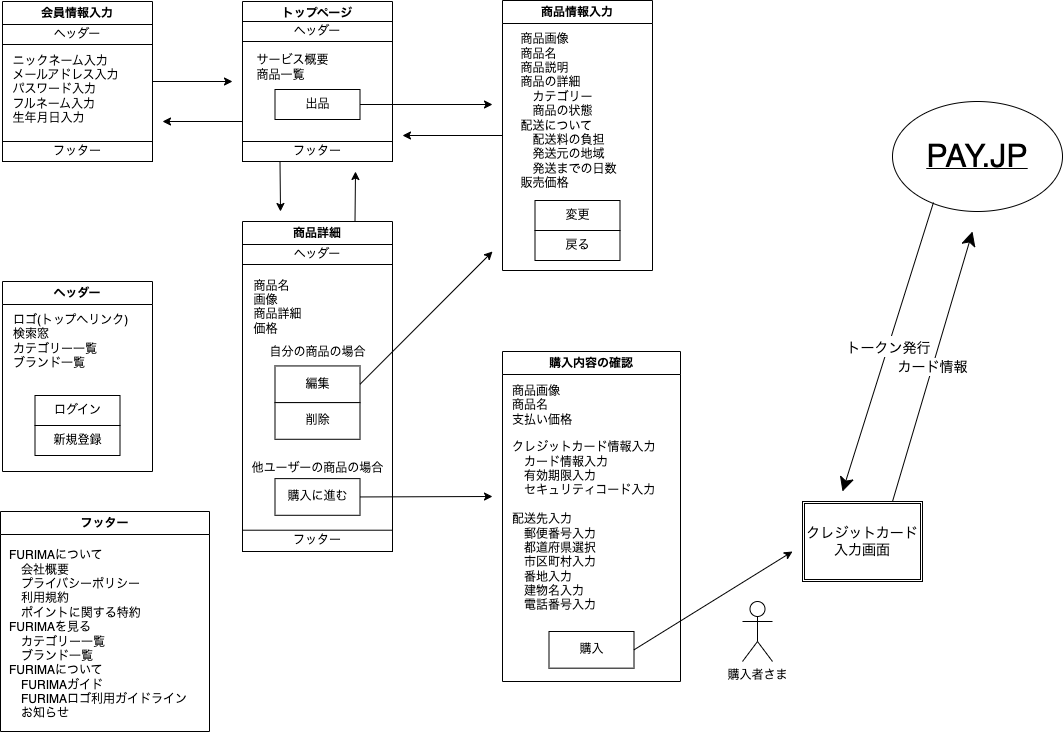

The diagram above was exported from draw.io. Its source (the exported page's mxGraphModel, read from the mxfile embedded in the PNG):
<mxGraphModel dx="1164" dy="787" grid="1" gridSize="10" guides="1" tooltips="1" connect="1" arrows="1" fold="1" page="1" pageScale="1" pageWidth="1169" pageHeight="827" math="0" shadow="0">
  <root>
    <mxCell id="0" />
    <mxCell id="1" parent="0" />
    <mxCell id="137" style="edgeStyle=none;html=1;exitX=0;exitY=0.75;exitDx=0;exitDy=0;" edge="1" parent="1" source="75">
      <mxGeometry relative="1" as="geometry">
        <mxPoint x="220" y="170" as="targetPoint" />
      </mxGeometry>
    </mxCell>
    <mxCell id="139" style="edgeStyle=none;html=1;exitX=0.25;exitY=1;exitDx=0;exitDy=0;" edge="1" parent="1" source="75">
      <mxGeometry relative="1" as="geometry">
        <mxPoint x="338" y="260" as="targetPoint" />
      </mxGeometry>
    </mxCell>
    <mxCell id="75" value="トップページ" style="swimlane;whiteSpace=wrap;html=1;" vertex="1" parent="1">
      <mxGeometry x="300" y="50" width="150" height="160" as="geometry" />
    </mxCell>
    <mxCell id="76" value="&lt;div style=&quot;text-align: left;&quot;&gt;&lt;span style=&quot;background-color: initial;&quot;&gt;サービス概要&lt;/span&gt;&lt;/div&gt;&lt;div style=&quot;text-align: left;&quot;&gt;&lt;span style=&quot;background-color: initial;&quot;&gt;商品一覧&lt;/span&gt;&lt;/div&gt;" style="text;html=1;align=center;verticalAlign=middle;resizable=0;points=[];autosize=1;strokeColor=none;fillColor=none;" vertex="1" parent="75">
      <mxGeometry y="46" width="100" height="40" as="geometry" />
    </mxCell>
    <mxCell id="81" value="出品" style="rounded=0;whiteSpace=wrap;html=1;" vertex="1" parent="75">
      <mxGeometry x="32.5" y="88" width="85" height="30" as="geometry" />
    </mxCell>
    <mxCell id="109" value="ヘッダー" style="rounded=0;whiteSpace=wrap;html=1;" vertex="1" parent="75">
      <mxGeometry y="20" width="150" height="20" as="geometry" />
    </mxCell>
    <mxCell id="118" value="フッター" style="rounded=0;whiteSpace=wrap;html=1;" vertex="1" parent="75">
      <mxGeometry y="140" width="150" height="20" as="geometry" />
    </mxCell>
    <mxCell id="136" style="edgeStyle=none;html=1;exitX=1;exitY=0.5;exitDx=0;exitDy=0;" edge="1" parent="1" source="77">
      <mxGeometry relative="1" as="geometry">
        <mxPoint x="290" y="130" as="targetPoint" />
      </mxGeometry>
    </mxCell>
    <mxCell id="77" value="会員情報入力" style="swimlane;whiteSpace=wrap;html=1;" vertex="1" parent="1">
      <mxGeometry x="60" y="50" width="150" height="160" as="geometry" />
    </mxCell>
    <mxCell id="78" value="&lt;div style=&quot;text-align: left;&quot;&gt;ニックネーム入力&lt;/div&gt;&lt;div style=&quot;text-align: left;&quot;&gt;メールアドレス入力&lt;/div&gt;&lt;div style=&quot;text-align: left;&quot;&gt;パスワード入力&lt;/div&gt;&lt;div style=&quot;text-align: left;&quot;&gt;フルネーム入力&lt;/div&gt;&lt;div style=&quot;text-align: left;&quot;&gt;生年月日入力&lt;/div&gt;" style="text;html=1;align=center;verticalAlign=middle;resizable=0;points=[];autosize=1;strokeColor=none;fillColor=none;" vertex="1" parent="77">
      <mxGeometry x="-2" y="43" width="130" height="90" as="geometry" />
    </mxCell>
    <mxCell id="115" value="ヘッダー" style="rounded=0;whiteSpace=wrap;html=1;" vertex="1" parent="77">
      <mxGeometry y="23" width="150" height="20" as="geometry" />
    </mxCell>
    <mxCell id="116" value="フッター" style="rounded=0;whiteSpace=wrap;html=1;" vertex="1" parent="77">
      <mxGeometry y="140" width="150" height="20" as="geometry" />
    </mxCell>
    <mxCell id="100" value="" style="group" vertex="1" connectable="0" parent="1">
      <mxGeometry x="300" y="270" width="150" height="330" as="geometry" />
    </mxCell>
    <mxCell id="79" value="商品詳細" style="swimlane;whiteSpace=wrap;html=1;" vertex="1" parent="100">
      <mxGeometry width="150" height="330" as="geometry">
        <mxRectangle width="90" height="30" as="alternateBounds" />
      </mxGeometry>
    </mxCell>
    <mxCell id="80" value="&lt;div style=&quot;text-align: left;&quot;&gt;商品名&lt;/div&gt;&lt;div style=&quot;text-align: left;&quot;&gt;画像&lt;/div&gt;&lt;div style=&quot;text-align: left;&quot;&gt;商品詳細&lt;/div&gt;&lt;div style=&quot;text-align: left;&quot;&gt;価格&lt;/div&gt;&lt;div style=&quot;text-align: left;&quot;&gt;&lt;br&gt;&lt;/div&gt;" style="text;html=1;align=center;verticalAlign=middle;resizable=0;points=[];autosize=1;strokeColor=none;fillColor=none;" vertex="1" parent="79">
      <mxGeometry y="48.33333333333333" width="70" height="90" as="geometry" />
    </mxCell>
    <mxCell id="88" value="自分の商品の場合" style="text;html=1;align=center;verticalAlign=middle;resizable=0;points=[];autosize=1;strokeColor=none;fillColor=none;" vertex="1" parent="79">
      <mxGeometry x="15" y="116.4500358422939" width="120" height="30" as="geometry" />
    </mxCell>
    <mxCell id="82" value="購入に進む" style="rounded=0;whiteSpace=wrap;html=1;" vertex="1" parent="79">
      <mxGeometry x="32.5" y="257.1182795698925" width="85" height="36.666666666666664" as="geometry" />
    </mxCell>
    <mxCell id="86" value="編集" style="rounded=0;whiteSpace=wrap;html=1;" vertex="1" parent="79">
      <mxGeometry x="32.5" y="144.44086021505376" width="85" height="36.666666666666664" as="geometry" />
    </mxCell>
    <mxCell id="87" value="削除" style="rounded=0;whiteSpace=wrap;html=1;" vertex="1" parent="79">
      <mxGeometry x="32.5" y="181.10752688172042" width="85" height="36.666666666666664" as="geometry" />
    </mxCell>
    <mxCell id="119" value="フッター" style="rounded=0;whiteSpace=wrap;html=1;" vertex="1" parent="79">
      <mxGeometry y="308.7096774193548" width="150" height="21.29032258064516" as="geometry" />
    </mxCell>
    <mxCell id="89" value="他ユーザーの商品の場合" style="text;html=1;align=center;verticalAlign=middle;resizable=0;points=[];autosize=1;strokeColor=none;fillColor=none;" vertex="1" parent="100">
      <mxGeometry y="231.83870967741936" width="150" height="30" as="geometry" />
    </mxCell>
    <mxCell id="101" value="" style="group" vertex="1" connectable="0" parent="1">
      <mxGeometry x="560" y="49" width="150" height="270" as="geometry" />
    </mxCell>
    <mxCell id="83" value="商品情報入力" style="swimlane;whiteSpace=wrap;html=1;container=0;" vertex="1" parent="101">
      <mxGeometry width="150" height="270" as="geometry" />
    </mxCell>
    <mxCell id="91" value="戻る" style="rounded=0;whiteSpace=wrap;html=1;container=0;" vertex="1" parent="101">
      <mxGeometry x="32.5" y="230" width="85" height="30" as="geometry" />
    </mxCell>
    <mxCell id="85" value="変更" style="rounded=0;whiteSpace=wrap;html=1;container=0;" vertex="1" parent="101">
      <mxGeometry x="32.5" y="200" width="85" height="30" as="geometry" />
    </mxCell>
    <mxCell id="84" value="&lt;div style=&quot;text-align: left;&quot;&gt;商品画像&lt;/div&gt;&lt;div style=&quot;text-align: left;&quot;&gt;商品名&lt;/div&gt;&lt;div style=&quot;text-align: left;&quot;&gt;商品説明&lt;/div&gt;&lt;div style=&quot;text-align: left;&quot;&gt;商品の詳細&lt;/div&gt;&lt;div style=&quot;text-align: left;&quot;&gt;　カテゴリー&lt;/div&gt;&lt;div style=&quot;text-align: left;&quot;&gt;　商品の状態&lt;/div&gt;&lt;div style=&quot;text-align: left;&quot;&gt;配送について&lt;/div&gt;&lt;div style=&quot;text-align: left;&quot;&gt;　配送料の負担&lt;/div&gt;&lt;div style=&quot;text-align: left;&quot;&gt;　発送元の地域&lt;/div&gt;&lt;div style=&quot;text-align: left;&quot;&gt;　発送までの日数&lt;/div&gt;&lt;div style=&quot;text-align: left;&quot;&gt;販売価格&lt;/div&gt;&lt;div style=&quot;text-align: left;&quot;&gt;&lt;br&gt;&lt;/div&gt;" style="text;html=1;align=center;verticalAlign=middle;resizable=0;points=[];autosize=1;strokeColor=none;fillColor=none;container=0;" vertex="1" parent="101">
      <mxGeometry x="6" y="23" width="120" height="190" as="geometry" />
    </mxCell>
    <mxCell id="104" value="ヘッダー" style="swimlane;whiteSpace=wrap;html=1;" vertex="1" parent="1">
      <mxGeometry x="60" y="330" width="150" height="190" as="geometry" />
    </mxCell>
    <mxCell id="105" value="ロゴ(トップへリンク)&lt;br&gt;検索窓&lt;br&gt;カテゴリー一覧&lt;br&gt;ブランド一覧" style="text;html=1;align=left;verticalAlign=middle;resizable=0;points=[];autosize=1;strokeColor=none;fillColor=none;" vertex="1" parent="104">
      <mxGeometry x="9" y="25" width="140" height="70" as="geometry" />
    </mxCell>
    <mxCell id="106" value="ログイン" style="rounded=0;whiteSpace=wrap;html=1;" vertex="1" parent="104">
      <mxGeometry x="32.5" y="114" width="85" height="30" as="geometry" />
    </mxCell>
    <mxCell id="107" value="新規登録" style="rounded=0;whiteSpace=wrap;html=1;" vertex="1" parent="104">
      <mxGeometry x="32.5" y="144" width="85" height="30" as="geometry" />
    </mxCell>
    <mxCell id="110" value="フッター" style="swimlane;whiteSpace=wrap;html=1;" vertex="1" parent="1">
      <mxGeometry x="58" y="560" width="209" height="220" as="geometry" />
    </mxCell>
    <mxCell id="111" value="FURIMAについて&lt;br&gt;　会社概要&lt;br&gt;　プライバシーポリシー&lt;br&gt;　利用規約&lt;br&gt;　ポイントに関する特約&lt;br&gt;FURIMAを見る&lt;br&gt;　カテゴリー一覧&lt;br&gt;　ブランド一覧&lt;br&gt;FURIMAについて&lt;br&gt;　FURIMAガイド&lt;br&gt;　FURIMAロゴ利用ガイドライン&lt;br&gt;　お知らせ" style="text;html=1;align=left;verticalAlign=middle;resizable=0;points=[];autosize=1;strokeColor=none;fillColor=none;" vertex="1" parent="110">
      <mxGeometry x="7" y="28" width="200" height="190" as="geometry" />
    </mxCell>
    <mxCell id="120" value="ヘッダー" style="rounded=0;whiteSpace=wrap;html=1;" vertex="1" parent="1">
      <mxGeometry x="300" y="293" width="150" height="20" as="geometry" />
    </mxCell>
    <mxCell id="121" value="購入内容の確認" style="swimlane;whiteSpace=wrap;html=1;container=0;" vertex="1" parent="1">
      <mxGeometry x="560" y="400" width="178" height="330" as="geometry" />
    </mxCell>
    <mxCell id="122" value="商品画像&lt;br&gt;商品名&lt;br&gt;支払い価格" style="text;html=1;align=left;verticalAlign=middle;resizable=0;points=[];autosize=1;strokeColor=none;fillColor=none;" vertex="1" parent="121">
      <mxGeometry x="8" y="24" width="80" height="60" as="geometry" />
    </mxCell>
    <mxCell id="123" value="クレジットカード情報入力&lt;br&gt;　カード情報入力&lt;br&gt;　有効期限入力&lt;br&gt;　セキュリティコード入力&lt;br&gt;&lt;br&gt;配送先入力&lt;br&gt;　郵便番号入力&lt;br&gt;　都道府県選択&lt;br&gt;　市区町村入力&lt;br&gt;　番地入力&lt;br&gt;　建物名入力&lt;br&gt;　電話番号入力" style="text;html=1;align=left;verticalAlign=middle;resizable=0;points=[];autosize=1;strokeColor=none;fillColor=none;" vertex="1" parent="121">
      <mxGeometry x="8" y="80" width="170" height="190" as="geometry" />
    </mxCell>
    <mxCell id="124" value="購入" style="rounded=0;whiteSpace=wrap;html=1;" vertex="1" parent="121">
      <mxGeometry x="46.5" y="279.9982795698925" width="85" height="36.666666666666664" as="geometry" />
    </mxCell>
    <mxCell id="125" value="&lt;font style=&quot;font-size: 32px;&quot;&gt;PAY.JP&lt;/font&gt;" style="ellipse;whiteSpace=wrap;html=1;align=center;fontStyle=4;strokeWidth=1;" vertex="1" parent="1">
      <mxGeometry x="950" y="150" width="170" height="110" as="geometry" />
    </mxCell>
    <mxCell id="126" value="&lt;font style=&quot;font-size: 14px;&quot;&gt;カード情報&lt;/font&gt;" style="endArrow=classic;html=1;fontSize=15;startSize=12;endSize=12;exitX=0.75;exitY=0;exitDx=0;exitDy=0;" edge="1" parent="1" source="128">
      <mxGeometry width="50" height="50" relative="1" as="geometry">
        <mxPoint x="940" y="640" as="sourcePoint" />
        <mxPoint x="1030" y="280" as="targetPoint" />
      </mxGeometry>
    </mxCell>
    <mxCell id="127" value="&lt;font style=&quot;font-size: 14px;&quot;&gt;トークン発行&lt;/font&gt;" style="endArrow=classic;html=1;fontSize=18;startSize=12;endSize=12;exitX=0.241;exitY=0.918;exitDx=0;exitDy=0;exitPerimeter=0;" edge="1" parent="1" source="125">
      <mxGeometry width="50" height="50" relative="1" as="geometry">
        <mxPoint x="920" y="550" as="sourcePoint" />
        <mxPoint x="900" y="540" as="targetPoint" />
        <Array as="points" />
      </mxGeometry>
    </mxCell>
    <mxCell id="128" value="クレジットカード&lt;br&gt;入力画面" style="shape=ext;double=1;rounded=0;whiteSpace=wrap;html=1;strokeWidth=1;fontSize=14;" vertex="1" parent="1">
      <mxGeometry x="860" y="550" width="120" height="80" as="geometry" />
    </mxCell>
    <mxCell id="140" style="edgeStyle=none;html=1;exitX=0.75;exitY=0;exitDx=0;exitDy=0;" edge="1" parent="1" source="79">
      <mxGeometry relative="1" as="geometry">
        <mxPoint x="413" y="220" as="targetPoint" />
      </mxGeometry>
    </mxCell>
    <mxCell id="143" style="edgeStyle=none;html=1;exitX=0;exitY=0.5;exitDx=0;exitDy=0;" edge="1" parent="1" source="83">
      <mxGeometry relative="1" as="geometry">
        <mxPoint x="460" y="184" as="targetPoint" />
      </mxGeometry>
    </mxCell>
    <mxCell id="146" style="edgeStyle=none;html=1;exitX=1;exitY=0.5;exitDx=0;exitDy=0;" edge="1" parent="1" source="82">
      <mxGeometry relative="1" as="geometry">
        <mxPoint x="550" y="545" as="targetPoint" />
      </mxGeometry>
    </mxCell>
    <mxCell id="147" style="edgeStyle=none;html=1;exitX=1;exitY=0.5;exitDx=0;exitDy=0;" edge="1" parent="1" source="86">
      <mxGeometry relative="1" as="geometry">
        <mxPoint x="550" y="300" as="targetPoint" />
      </mxGeometry>
    </mxCell>
    <mxCell id="148" style="edgeStyle=none;html=1;exitX=1;exitY=0.5;exitDx=0;exitDy=0;" edge="1" parent="1" source="81">
      <mxGeometry relative="1" as="geometry">
        <mxPoint x="550" y="153" as="targetPoint" />
      </mxGeometry>
    </mxCell>
    <mxCell id="149" style="edgeStyle=none;html=1;exitX=1;exitY=0.5;exitDx=0;exitDy=0;" edge="1" parent="1" source="124">
      <mxGeometry relative="1" as="geometry">
        <mxPoint x="850" y="600" as="targetPoint" />
      </mxGeometry>
    </mxCell>
    <mxCell id="150" value="購入者さま" style="shape=umlActor;verticalLabelPosition=bottom;verticalAlign=top;html=1;outlineConnect=0;" vertex="1" parent="1">
      <mxGeometry x="800" y="650" width="30" height="60" as="geometry" />
    </mxCell>
  </root>
</mxGraphModel>